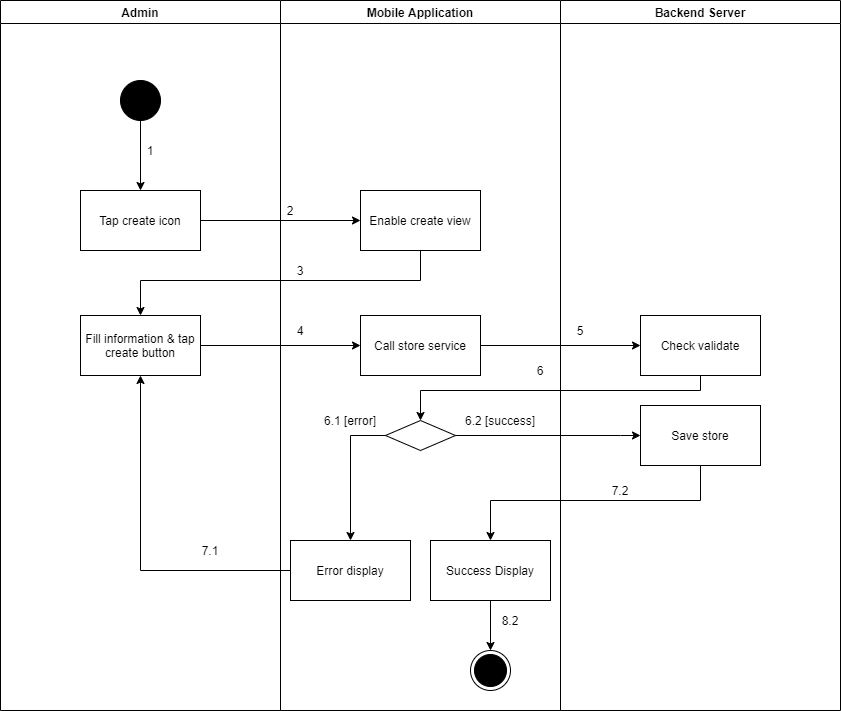

The diagram above was exported from draw.io. Its source (the exported page's mxGraphModel, read from the mxfile embedded in the PNG):
<mxGraphModel dx="852" dy="-1137" grid="1" gridSize="10" guides="1" tooltips="1" connect="1" arrows="1" fold="1" page="1" pageScale="1" pageWidth="1169" pageHeight="1654" math="0" shadow="0">
  <root>
    <mxCell id="BHRkTTlcPNWujrIfBxTd-0" />
    <mxCell id="BHRkTTlcPNWujrIfBxTd-1" parent="BHRkTTlcPNWujrIfBxTd-0" />
    <mxCell id="G_ZPCUZqgXy9hjdUOLxI-0" value="Admin" style="swimlane;" parent="BHRkTTlcPNWujrIfBxTd-1" vertex="1">
      <mxGeometry x="130" y="2880" width="280" height="710" as="geometry" />
    </mxCell>
    <mxCell id="G_ZPCUZqgXy9hjdUOLxI-1" value="" style="verticalLabelPosition=bottom;verticalAlign=top;html=1;shape=mxgraph.flowchart.on-page_reference;fillColor=#000000;" parent="G_ZPCUZqgXy9hjdUOLxI-0" vertex="1">
      <mxGeometry x="120" y="80" width="40" height="40" as="geometry" />
    </mxCell>
    <mxCell id="G_ZPCUZqgXy9hjdUOLxI-2" value="1" style="text;html=1;strokeColor=none;fillColor=none;align=center;verticalAlign=middle;whiteSpace=wrap;rounded=0;" parent="G_ZPCUZqgXy9hjdUOLxI-0" vertex="1">
      <mxGeometry x="140" y="140" width="20" height="20" as="geometry" />
    </mxCell>
    <mxCell id="G_ZPCUZqgXy9hjdUOLxI-3" value="Fill information &amp;amp; tap create button" style="whiteSpace=wrap;html=1;fillColor=#FFFFFF;" parent="G_ZPCUZqgXy9hjdUOLxI-0" vertex="1">
      <mxGeometry x="80" y="315" width="120" height="60" as="geometry" />
    </mxCell>
    <mxCell id="G_ZPCUZqgXy9hjdUOLxI-4" value="7.1" style="text;html=1;strokeColor=none;fillColor=none;align=center;verticalAlign=middle;whiteSpace=wrap;rounded=0;" parent="G_ZPCUZqgXy9hjdUOLxI-0" vertex="1">
      <mxGeometry x="200" y="540" width="20" height="20" as="geometry" />
    </mxCell>
    <mxCell id="G_ZPCUZqgXy9hjdUOLxI-5" value="Mobile Application" style="swimlane;" parent="BHRkTTlcPNWujrIfBxTd-1" vertex="1">
      <mxGeometry x="410" y="2880" width="280" height="710" as="geometry" />
    </mxCell>
    <mxCell id="G_ZPCUZqgXy9hjdUOLxI-6" value="" style="ellipse;html=1;shape=endState;fillColor=#000000;strokeColor=#000000;align=center;" parent="G_ZPCUZqgXy9hjdUOLxI-5" vertex="1">
      <mxGeometry x="190" y="650" width="40" height="40" as="geometry" />
    </mxCell>
    <mxCell id="G_ZPCUZqgXy9hjdUOLxI-7" value="Enable create view" style="whiteSpace=wrap;html=1;verticalAlign=middle;fillColor=#FFFFFF;align=center;" parent="G_ZPCUZqgXy9hjdUOLxI-5" vertex="1">
      <mxGeometry x="80" y="190" width="120" height="60" as="geometry" />
    </mxCell>
    <mxCell id="G_ZPCUZqgXy9hjdUOLxI-8" value="" style="rhombus;whiteSpace=wrap;html=1;fillColor=#FFFFFF;" parent="G_ZPCUZqgXy9hjdUOLxI-5" vertex="1">
      <mxGeometry x="105" y="420" width="70" height="30" as="geometry" />
    </mxCell>
    <mxCell id="G_ZPCUZqgXy9hjdUOLxI-9" value="Error display" style="whiteSpace=wrap;html=1;fillColor=#FFFFFF;" parent="G_ZPCUZqgXy9hjdUOLxI-5" vertex="1">
      <mxGeometry x="10" y="540" width="120" height="60" as="geometry" />
    </mxCell>
    <mxCell id="G_ZPCUZqgXy9hjdUOLxI-10" value="" style="edgeStyle=orthogonalEdgeStyle;rounded=0;orthogonalLoop=1;jettySize=auto;html=1;" parent="G_ZPCUZqgXy9hjdUOLxI-5" source="G_ZPCUZqgXy9hjdUOLxI-8" target="G_ZPCUZqgXy9hjdUOLxI-9" edge="1">
      <mxGeometry relative="1" as="geometry">
        <Array as="points">
          <mxPoint x="70" y="435" />
        </Array>
      </mxGeometry>
    </mxCell>
    <mxCell id="G_ZPCUZqgXy9hjdUOLxI-11" value="2" style="text;html=1;strokeColor=none;fillColor=none;align=center;verticalAlign=middle;whiteSpace=wrap;rounded=0;" parent="G_ZPCUZqgXy9hjdUOLxI-5" vertex="1">
      <mxGeometry y="200" width="20" height="20" as="geometry" />
    </mxCell>
    <mxCell id="G_ZPCUZqgXy9hjdUOLxI-12" value="3" style="text;html=1;strokeColor=none;fillColor=none;align=center;verticalAlign=middle;whiteSpace=wrap;rounded=0;" parent="G_ZPCUZqgXy9hjdUOLxI-5" vertex="1">
      <mxGeometry x="10" y="260" width="20" height="20" as="geometry" />
    </mxCell>
    <mxCell id="G_ZPCUZqgXy9hjdUOLxI-13" value="6.1 [error]" style="text;html=1;strokeColor=none;fillColor=none;align=center;verticalAlign=middle;whiteSpace=wrap;rounded=0;" parent="G_ZPCUZqgXy9hjdUOLxI-5" vertex="1">
      <mxGeometry x="30" y="410" width="80" height="20" as="geometry" />
    </mxCell>
    <mxCell id="G_ZPCUZqgXy9hjdUOLxI-14" value="6.2 [success]" style="text;html=1;strokeColor=none;fillColor=none;align=center;verticalAlign=middle;whiteSpace=wrap;rounded=0;" parent="G_ZPCUZqgXy9hjdUOLxI-5" vertex="1">
      <mxGeometry x="180" y="410" width="80" height="20" as="geometry" />
    </mxCell>
    <mxCell id="G_ZPCUZqgXy9hjdUOLxI-15" value="Call store service" style="whiteSpace=wrap;html=1;fillColor=#FFFFFF;" parent="G_ZPCUZqgXy9hjdUOLxI-5" vertex="1">
      <mxGeometry x="80" y="315" width="120" height="60" as="geometry" />
    </mxCell>
    <mxCell id="G_ZPCUZqgXy9hjdUOLxI-16" style="edgeStyle=orthogonalEdgeStyle;rounded=0;orthogonalLoop=1;jettySize=auto;html=1;entryX=0.5;entryY=0;entryDx=0;entryDy=0;" parent="G_ZPCUZqgXy9hjdUOLxI-5" source="G_ZPCUZqgXy9hjdUOLxI-17" target="G_ZPCUZqgXy9hjdUOLxI-6" edge="1">
      <mxGeometry relative="1" as="geometry" />
    </mxCell>
    <mxCell id="G_ZPCUZqgXy9hjdUOLxI-17" value="Success Display" style="whiteSpace=wrap;html=1;fillColor=#FFFFFF;" parent="G_ZPCUZqgXy9hjdUOLxI-5" vertex="1">
      <mxGeometry x="150" y="540" width="120" height="60" as="geometry" />
    </mxCell>
    <mxCell id="G_ZPCUZqgXy9hjdUOLxI-18" value="8.2" style="text;html=1;strokeColor=none;fillColor=none;align=center;verticalAlign=middle;whiteSpace=wrap;rounded=0;" parent="G_ZPCUZqgXy9hjdUOLxI-5" vertex="1">
      <mxGeometry x="220" y="610" width="20" height="20" as="geometry" />
    </mxCell>
    <mxCell id="G_ZPCUZqgXy9hjdUOLxI-19" value="Backend Server" style="swimlane;" parent="BHRkTTlcPNWujrIfBxTd-1" vertex="1">
      <mxGeometry x="690" y="2880" width="280" height="710" as="geometry" />
    </mxCell>
    <mxCell id="G_ZPCUZqgXy9hjdUOLxI-20" value="Check validate" style="whiteSpace=wrap;html=1;fillColor=#FFFFFF;" parent="G_ZPCUZqgXy9hjdUOLxI-19" vertex="1">
      <mxGeometry x="80" y="315" width="120" height="60" as="geometry" />
    </mxCell>
    <mxCell id="G_ZPCUZqgXy9hjdUOLxI-21" value="5" style="text;html=1;strokeColor=none;fillColor=none;align=center;verticalAlign=middle;whiteSpace=wrap;rounded=0;" parent="G_ZPCUZqgXy9hjdUOLxI-19" vertex="1">
      <mxGeometry x="10" y="320" width="20" height="20" as="geometry" />
    </mxCell>
    <mxCell id="G_ZPCUZqgXy9hjdUOLxI-22" value="Save store" style="whiteSpace=wrap;html=1;fillColor=#FFFFFF;" parent="G_ZPCUZqgXy9hjdUOLxI-19" vertex="1">
      <mxGeometry x="80" y="405" width="120" height="60" as="geometry" />
    </mxCell>
    <mxCell id="G_ZPCUZqgXy9hjdUOLxI-23" value="" style="edgeStyle=orthogonalEdgeStyle;rounded=0;orthogonalLoop=1;jettySize=auto;html=1;" parent="BHRkTTlcPNWujrIfBxTd-1" source="G_ZPCUZqgXy9hjdUOLxI-24" target="G_ZPCUZqgXy9hjdUOLxI-7" edge="1">
      <mxGeometry relative="1" as="geometry" />
    </mxCell>
    <mxCell id="G_ZPCUZqgXy9hjdUOLxI-24" value="Tap create icon" style="whiteSpace=wrap;html=1;verticalAlign=middle;fillColor=#FFFFFF;align=center;" parent="BHRkTTlcPNWujrIfBxTd-1" vertex="1">
      <mxGeometry x="210" y="3070" width="120" height="60" as="geometry" />
    </mxCell>
    <mxCell id="G_ZPCUZqgXy9hjdUOLxI-25" value="" style="edgeStyle=orthogonalEdgeStyle;rounded=0;orthogonalLoop=1;jettySize=auto;html=1;" parent="BHRkTTlcPNWujrIfBxTd-1" source="G_ZPCUZqgXy9hjdUOLxI-1" target="G_ZPCUZqgXy9hjdUOLxI-24" edge="1">
      <mxGeometry relative="1" as="geometry" />
    </mxCell>
    <mxCell id="G_ZPCUZqgXy9hjdUOLxI-26" style="edgeStyle=orthogonalEdgeStyle;rounded=0;orthogonalLoop=1;jettySize=auto;html=1;exitX=0.5;exitY=1;exitDx=0;exitDy=0;" parent="BHRkTTlcPNWujrIfBxTd-1" source="G_ZPCUZqgXy9hjdUOLxI-7" target="G_ZPCUZqgXy9hjdUOLxI-3" edge="1">
      <mxGeometry relative="1" as="geometry">
        <Array as="points">
          <mxPoint x="550" y="3160" />
          <mxPoint x="270" y="3160" />
        </Array>
      </mxGeometry>
    </mxCell>
    <mxCell id="G_ZPCUZqgXy9hjdUOLxI-27" style="edgeStyle=orthogonalEdgeStyle;rounded=0;orthogonalLoop=1;jettySize=auto;html=1;entryX=0.5;entryY=1;entryDx=0;entryDy=0;" parent="BHRkTTlcPNWujrIfBxTd-1" source="G_ZPCUZqgXy9hjdUOLxI-9" target="G_ZPCUZqgXy9hjdUOLxI-3" edge="1">
      <mxGeometry relative="1" as="geometry" />
    </mxCell>
    <mxCell id="G_ZPCUZqgXy9hjdUOLxI-28" value="" style="edgeStyle=orthogonalEdgeStyle;rounded=0;orthogonalLoop=1;jettySize=auto;html=1;" parent="BHRkTTlcPNWujrIfBxTd-1" source="G_ZPCUZqgXy9hjdUOLxI-3" target="G_ZPCUZqgXy9hjdUOLxI-15" edge="1">
      <mxGeometry relative="1" as="geometry" />
    </mxCell>
    <mxCell id="G_ZPCUZqgXy9hjdUOLxI-29" value="" style="edgeStyle=orthogonalEdgeStyle;rounded=0;orthogonalLoop=1;jettySize=auto;html=1;" parent="BHRkTTlcPNWujrIfBxTd-1" source="G_ZPCUZqgXy9hjdUOLxI-15" target="G_ZPCUZqgXy9hjdUOLxI-20" edge="1">
      <mxGeometry relative="1" as="geometry" />
    </mxCell>
    <mxCell id="G_ZPCUZqgXy9hjdUOLxI-30" style="edgeStyle=orthogonalEdgeStyle;rounded=0;orthogonalLoop=1;jettySize=auto;html=1;entryX=0.5;entryY=0;entryDx=0;entryDy=0;" parent="BHRkTTlcPNWujrIfBxTd-1" source="G_ZPCUZqgXy9hjdUOLxI-20" target="G_ZPCUZqgXy9hjdUOLxI-8" edge="1">
      <mxGeometry relative="1" as="geometry">
        <Array as="points">
          <mxPoint x="830" y="3270" />
          <mxPoint x="550" y="3270" />
        </Array>
      </mxGeometry>
    </mxCell>
    <mxCell id="G_ZPCUZqgXy9hjdUOLxI-31" value="4" style="text;html=1;strokeColor=none;fillColor=none;align=center;verticalAlign=middle;whiteSpace=wrap;rounded=0;" parent="BHRkTTlcPNWujrIfBxTd-1" vertex="1">
      <mxGeometry x="420" y="3200" width="20" height="20" as="geometry" />
    </mxCell>
    <mxCell id="G_ZPCUZqgXy9hjdUOLxI-32" value="6" style="text;html=1;strokeColor=none;fillColor=none;align=center;verticalAlign=middle;whiteSpace=wrap;rounded=0;" parent="BHRkTTlcPNWujrIfBxTd-1" vertex="1">
      <mxGeometry x="660" y="3240" width="20" height="20" as="geometry" />
    </mxCell>
    <mxCell id="G_ZPCUZqgXy9hjdUOLxI-33" value="" style="edgeStyle=orthogonalEdgeStyle;rounded=0;orthogonalLoop=1;jettySize=auto;html=1;" parent="BHRkTTlcPNWujrIfBxTd-1" source="G_ZPCUZqgXy9hjdUOLxI-8" target="G_ZPCUZqgXy9hjdUOLxI-22" edge="1">
      <mxGeometry relative="1" as="geometry">
        <Array as="points">
          <mxPoint x="750" y="3315" />
          <mxPoint x="750" y="3315" />
        </Array>
      </mxGeometry>
    </mxCell>
    <mxCell id="G_ZPCUZqgXy9hjdUOLxI-34" value="" style="edgeStyle=orthogonalEdgeStyle;rounded=0;orthogonalLoop=1;jettySize=auto;html=1;" parent="BHRkTTlcPNWujrIfBxTd-1" source="G_ZPCUZqgXy9hjdUOLxI-22" target="G_ZPCUZqgXy9hjdUOLxI-17" edge="1">
      <mxGeometry relative="1" as="geometry">
        <Array as="points">
          <mxPoint x="830" y="3380" />
          <mxPoint x="620" y="3380" />
        </Array>
      </mxGeometry>
    </mxCell>
    <mxCell id="G_ZPCUZqgXy9hjdUOLxI-35" value="7.2" style="text;html=1;strokeColor=none;fillColor=none;align=center;verticalAlign=middle;whiteSpace=wrap;rounded=0;" parent="BHRkTTlcPNWujrIfBxTd-1" vertex="1">
      <mxGeometry x="740" y="3360" width="20" height="20" as="geometry" />
    </mxCell>
  </root>
</mxGraphModel>